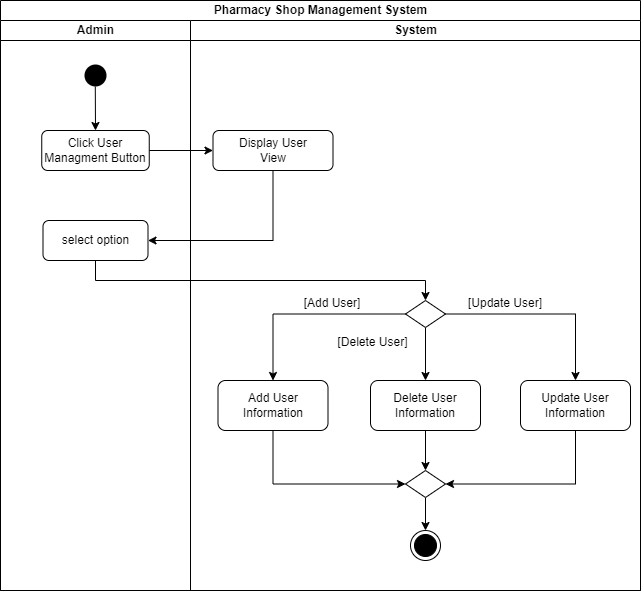

The diagram above was exported from draw.io. Its source (the exported page's mxGraphModel, read from the mxfile embedded in the PNG):
<mxGraphModel dx="1050" dy="534" grid="1" gridSize="10" guides="1" tooltips="1" connect="1" arrows="1" fold="1" page="1" pageScale="1" pageWidth="1169" pageHeight="826" background="none" math="0" shadow="0">
  <root>
    <mxCell id="0" />
    <mxCell id="1" parent="0" />
    <mxCell id="5HN4UKg1Xnu_4getq7X6-49" value="Pharmacy Shop Management System" style="swimlane;childLayout=stackLayout;resizeParent=1;resizeParentMax=0;startSize=20;html=1;" parent="1" vertex="1">
      <mxGeometry x="220" y="118" width="640" height="590" as="geometry" />
    </mxCell>
    <mxCell id="5HN4UKg1Xnu_4getq7X6-50" value="Admin" style="swimlane;startSize=20;html=1;" parent="5HN4UKg1Xnu_4getq7X6-49" vertex="1">
      <mxGeometry y="20" width="190" height="570" as="geometry" />
    </mxCell>
    <mxCell id="5HN4UKg1Xnu_4getq7X6-69" style="rounded=0;orthogonalLoop=1;jettySize=auto;html=1;exitX=0.493;exitY=0.867;exitDx=0;exitDy=0;entryX=0.5;entryY=0;entryDx=0;entryDy=0;exitPerimeter=0;" parent="5HN4UKg1Xnu_4getq7X6-50" source="5" target="5HN4UKg1Xnu_4getq7X6-56" edge="1">
      <mxGeometry relative="1" as="geometry" />
    </mxCell>
    <mxCell id="5" value="" style="ellipse;shape=startState;fillColor=#000000;strokeColor=none;" parent="5HN4UKg1Xnu_4getq7X6-50" vertex="1">
      <mxGeometry x="80" y="40" width="30" height="30" as="geometry" />
    </mxCell>
    <mxCell id="5HN4UKg1Xnu_4getq7X6-56" value="Click User&lt;br&gt;Managment Button" style="rounded=1;whiteSpace=wrap;html=1;" parent="5HN4UKg1Xnu_4getq7X6-50" vertex="1">
      <mxGeometry x="41.25" y="110" width="107.5" height="40" as="geometry" />
    </mxCell>
    <mxCell id="5HN4UKg1Xnu_4getq7X6-73" value="select option" style="rounded=1;whiteSpace=wrap;html=1;" parent="5HN4UKg1Xnu_4getq7X6-50" vertex="1">
      <mxGeometry x="42.5" y="200" width="105" height="40" as="geometry" />
    </mxCell>
    <mxCell id="5HN4UKg1Xnu_4getq7X6-72" style="rounded=0;orthogonalLoop=1;jettySize=auto;html=1;exitX=1;exitY=0.5;exitDx=0;exitDy=0;entryX=0;entryY=0.5;entryDx=0;entryDy=0;" parent="5HN4UKg1Xnu_4getq7X6-49" source="5HN4UKg1Xnu_4getq7X6-56" target="5HN4UKg1Xnu_4getq7X6-71" edge="1">
      <mxGeometry relative="1" as="geometry" />
    </mxCell>
    <mxCell id="5HN4UKg1Xnu_4getq7X6-74" style="edgeStyle=orthogonalEdgeStyle;rounded=0;orthogonalLoop=1;jettySize=auto;html=1;exitX=0.5;exitY=1;exitDx=0;exitDy=0;entryX=1;entryY=0.5;entryDx=0;entryDy=0;" parent="5HN4UKg1Xnu_4getq7X6-49" source="5HN4UKg1Xnu_4getq7X6-71" target="5HN4UKg1Xnu_4getq7X6-73" edge="1">
      <mxGeometry relative="1" as="geometry" />
    </mxCell>
    <mxCell id="5HN4UKg1Xnu_4getq7X6-76" style="edgeStyle=orthogonalEdgeStyle;rounded=0;orthogonalLoop=1;jettySize=auto;html=1;exitX=0.5;exitY=1;exitDx=0;exitDy=0;entryX=0.5;entryY=0;entryDx=0;entryDy=0;" parent="5HN4UKg1Xnu_4getq7X6-49" source="5HN4UKg1Xnu_4getq7X6-73" target="5HN4UKg1Xnu_4getq7X6-59" edge="1">
      <mxGeometry relative="1" as="geometry" />
    </mxCell>
    <mxCell id="5HN4UKg1Xnu_4getq7X6-51" value="System" style="swimlane;startSize=20;html=1;" parent="5HN4UKg1Xnu_4getq7X6-49" vertex="1">
      <mxGeometry x="190" y="20" width="450" height="570" as="geometry" />
    </mxCell>
    <mxCell id="5HN4UKg1Xnu_4getq7X6-90" style="edgeStyle=orthogonalEdgeStyle;rounded=0;orthogonalLoop=1;jettySize=auto;html=1;exitX=0.5;exitY=1;exitDx=0;exitDy=0;entryX=0.5;entryY=0;entryDx=0;entryDy=0;" parent="5HN4UKg1Xnu_4getq7X6-51" source="5HN4UKg1Xnu_4getq7X6-59" target="5HN4UKg1Xnu_4getq7X6-88" edge="1">
      <mxGeometry relative="1" as="geometry" />
    </mxCell>
    <mxCell id="5HN4UKg1Xnu_4getq7X6-91" style="edgeStyle=orthogonalEdgeStyle;rounded=0;orthogonalLoop=1;jettySize=auto;html=1;exitX=0;exitY=0.5;exitDx=0;exitDy=0;entryX=0.5;entryY=0;entryDx=0;entryDy=0;" parent="5HN4UKg1Xnu_4getq7X6-51" source="5HN4UKg1Xnu_4getq7X6-59" target="5HN4UKg1Xnu_4getq7X6-82" edge="1">
      <mxGeometry relative="1" as="geometry" />
    </mxCell>
    <mxCell id="5HN4UKg1Xnu_4getq7X6-59" value="" style="rhombus;whiteSpace=wrap;html=1;" parent="5HN4UKg1Xnu_4getq7X6-51" vertex="1">
      <mxGeometry x="215" y="280" width="40" height="27" as="geometry" />
    </mxCell>
    <mxCell id="5HN4UKg1Xnu_4getq7X6-63" value="[Add User]" style="text;html=1;strokeColor=none;fillColor=none;align=center;verticalAlign=middle;whiteSpace=wrap;rounded=0;" parent="5HN4UKg1Xnu_4getq7X6-51" vertex="1">
      <mxGeometry x="102" y="268" width="80" height="30" as="geometry" />
    </mxCell>
    <mxCell id="5HN4UKg1Xnu_4getq7X6-95" style="edgeStyle=orthogonalEdgeStyle;rounded=0;orthogonalLoop=1;jettySize=auto;html=1;entryX=1;entryY=0.5;entryDx=0;entryDy=0;exitX=0.5;exitY=1;exitDx=0;exitDy=0;" parent="5HN4UKg1Xnu_4getq7X6-51" source="5HN4UKg1Xnu_4getq7X6-65" target="5HN4UKg1Xnu_4getq7X6-93" edge="1">
      <mxGeometry relative="1" as="geometry" />
    </mxCell>
    <mxCell id="5HN4UKg1Xnu_4getq7X6-65" value="Update User&lt;br style=&quot;border-color: var(--border-color);&quot;&gt;Information" style="rounded=1;whiteSpace=wrap;html=1;" parent="5HN4UKg1Xnu_4getq7X6-51" vertex="1">
      <mxGeometry x="330" y="360" width="110" height="50" as="geometry" />
    </mxCell>
    <mxCell id="5HN4UKg1Xnu_4getq7X6-66" style="rounded=0;orthogonalLoop=1;jettySize=auto;html=1;exitX=1;exitY=0.5;exitDx=0;exitDy=0;entryX=0.5;entryY=0;entryDx=0;entryDy=0;edgeStyle=orthogonalEdgeStyle;" parent="5HN4UKg1Xnu_4getq7X6-51" source="5HN4UKg1Xnu_4getq7X6-59" target="5HN4UKg1Xnu_4getq7X6-65" edge="1">
      <mxGeometry relative="1" as="geometry" />
    </mxCell>
    <mxCell id="5HN4UKg1Xnu_4getq7X6-71" value="Display User&lt;br&gt;View" style="rounded=1;whiteSpace=wrap;html=1;" parent="5HN4UKg1Xnu_4getq7X6-51" vertex="1">
      <mxGeometry x="22.5" y="110" width="120" height="40" as="geometry" />
    </mxCell>
    <mxCell id="5HN4UKg1Xnu_4getq7X6-96" style="edgeStyle=orthogonalEdgeStyle;rounded=0;orthogonalLoop=1;jettySize=auto;html=1;exitX=0.5;exitY=1;exitDx=0;exitDy=0;entryX=0;entryY=0.5;entryDx=0;entryDy=0;" parent="5HN4UKg1Xnu_4getq7X6-51" source="5HN4UKg1Xnu_4getq7X6-82" target="5HN4UKg1Xnu_4getq7X6-93" edge="1">
      <mxGeometry relative="1" as="geometry" />
    </mxCell>
    <mxCell id="5HN4UKg1Xnu_4getq7X6-82" value="Add User&lt;br&gt;Information" style="rounded=1;whiteSpace=wrap;html=1;" parent="5HN4UKg1Xnu_4getq7X6-51" vertex="1">
      <mxGeometry x="27.5" y="360" width="110" height="50" as="geometry" />
    </mxCell>
    <mxCell id="5HN4UKg1Xnu_4getq7X6-85" value="[Update User]" style="text;html=1;strokeColor=none;fillColor=none;align=center;verticalAlign=middle;whiteSpace=wrap;rounded=0;" parent="5HN4UKg1Xnu_4getq7X6-51" vertex="1">
      <mxGeometry x="267" y="268" width="96" height="30" as="geometry" />
    </mxCell>
    <mxCell id="5HN4UKg1Xnu_4getq7X6-86" value="[Delete User]" style="text;html=1;strokeColor=none;fillColor=none;align=center;verticalAlign=middle;whiteSpace=wrap;rounded=0;" parent="5HN4UKg1Xnu_4getq7X6-51" vertex="1">
      <mxGeometry x="136" y="307" width="93" height="30" as="geometry" />
    </mxCell>
    <mxCell id="5HN4UKg1Xnu_4getq7X6-94" style="edgeStyle=orthogonalEdgeStyle;rounded=0;orthogonalLoop=1;jettySize=auto;html=1;exitX=0.5;exitY=1;exitDx=0;exitDy=0;entryX=0.5;entryY=0;entryDx=0;entryDy=0;" parent="5HN4UKg1Xnu_4getq7X6-51" source="5HN4UKg1Xnu_4getq7X6-88" target="5HN4UKg1Xnu_4getq7X6-93" edge="1">
      <mxGeometry relative="1" as="geometry" />
    </mxCell>
    <mxCell id="5HN4UKg1Xnu_4getq7X6-88" value="Delete User&lt;br style=&quot;border-color: var(--border-color);&quot;&gt;Information" style="rounded=1;whiteSpace=wrap;html=1;" parent="5HN4UKg1Xnu_4getq7X6-51" vertex="1">
      <mxGeometry x="180" y="360" width="110" height="50" as="geometry" />
    </mxCell>
    <mxCell id="5HN4UKg1Xnu_4getq7X6-67" value="" style="ellipse;html=1;shape=endState;fillColor=#000000;strokeColor=#000000;" parent="5HN4UKg1Xnu_4getq7X6-51" vertex="1">
      <mxGeometry x="220" y="510" width="30" height="30" as="geometry" />
    </mxCell>
    <mxCell id="5HN4UKg1Xnu_4getq7X6-97" style="edgeStyle=orthogonalEdgeStyle;rounded=0;orthogonalLoop=1;jettySize=auto;html=1;exitX=0.5;exitY=1;exitDx=0;exitDy=0;entryX=0.5;entryY=0;entryDx=0;entryDy=0;" parent="5HN4UKg1Xnu_4getq7X6-51" source="5HN4UKg1Xnu_4getq7X6-93" target="5HN4UKg1Xnu_4getq7X6-67" edge="1">
      <mxGeometry relative="1" as="geometry" />
    </mxCell>
    <mxCell id="5HN4UKg1Xnu_4getq7X6-93" value="" style="rhombus;whiteSpace=wrap;html=1;" parent="5HN4UKg1Xnu_4getq7X6-51" vertex="1">
      <mxGeometry x="215" y="450" width="40" height="27" as="geometry" />
    </mxCell>
  </root>
</mxGraphModel>